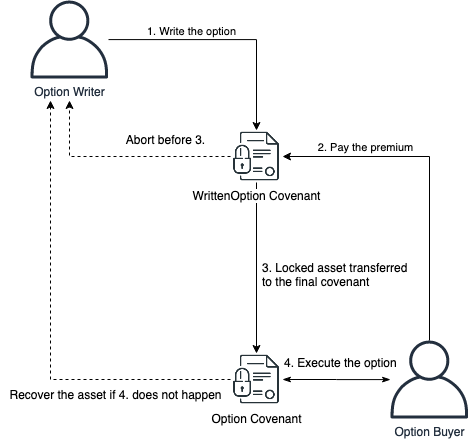

The diagram above was exported from draw.io. Its source (the exported page's mxGraphModel, read from the mxfile embedded in the PNG):
<mxGraphModel dx="946" dy="531" grid="1" gridSize="10" guides="1" tooltips="1" connect="1" arrows="1" fold="1" page="1" pageScale="1" pageWidth="500" pageHeight="500" math="0" shadow="0">
  <root>
    <mxCell id="0" />
    <mxCell id="1" parent="0" />
    <mxCell id="j3jBanoCp4nrc7J3X0rA-16" style="edgeStyle=orthogonalEdgeStyle;rounded=0;orthogonalLoop=1;jettySize=auto;html=1;dashed=1;" edge="1" parent="1" source="j3jBanoCp4nrc7J3X0rA-5">
      <mxGeometry relative="1" as="geometry">
        <mxPoint x="79" y="140" as="targetPoint" />
      </mxGeometry>
    </mxCell>
    <mxCell id="j3jBanoCp4nrc7J3X0rA-6" style="edgeStyle=orthogonalEdgeStyle;rounded=0;orthogonalLoop=1;jettySize=auto;html=1;" edge="1" parent="1" source="j3jBanoCp4nrc7J3X0rA-1" target="j3jBanoCp4nrc7J3X0rA-5">
      <mxGeometry relative="1" as="geometry" />
    </mxCell>
    <mxCell id="j3jBanoCp4nrc7J3X0rA-8" value="1. Write the option" style="edgeLabel;html=1;align=center;verticalAlign=middle;resizable=0;points=[];" vertex="1" connectable="0" parent="j3jBanoCp4nrc7J3X0rA-6">
      <mxGeometry x="-0.3556" y="1" relative="1" as="geometry">
        <mxPoint x="5" y="-8.1" as="offset" />
      </mxGeometry>
    </mxCell>
    <mxCell id="j3jBanoCp4nrc7J3X0rA-1" value="&lt;div&gt;Option Writer&lt;/div&gt;" style="outlineConnect=0;fontColor=#232F3E;gradientColor=none;fillColor=#232F3E;strokeColor=none;dashed=0;verticalLabelPosition=bottom;verticalAlign=top;align=center;html=1;fontSize=12;fontStyle=0;aspect=fixed;pointerEvents=1;shape=mxgraph.aws4.user;" vertex="1" parent="1">
      <mxGeometry x="40" y="40" width="78" height="78" as="geometry" />
    </mxCell>
    <mxCell id="j3jBanoCp4nrc7J3X0rA-11" style="edgeStyle=orthogonalEdgeStyle;rounded=0;orthogonalLoop=1;jettySize=auto;html=1;entryX=1;entryY=0.5;entryDx=0;entryDy=0;strokeColor=#000000;" edge="1" parent="1" source="j3jBanoCp4nrc7J3X0rA-2" target="j3jBanoCp4nrc7J3X0rA-5">
      <mxGeometry relative="1" as="geometry">
        <Array as="points">
          <mxPoint x="439" y="196" />
        </Array>
      </mxGeometry>
    </mxCell>
    <mxCell id="j3jBanoCp4nrc7J3X0rA-19" value="" style="edgeStyle=orthogonalEdgeStyle;rounded=0;orthogonalLoop=1;jettySize=auto;html=1;strokeColor=#000000;startArrow=classicThin;startFill=1;endArrow=classicThin;endFill=1;" edge="1" parent="1" source="j3jBanoCp4nrc7J3X0rA-2" target="j3jBanoCp4nrc7J3X0rA-12">
      <mxGeometry relative="1" as="geometry" />
    </mxCell>
    <mxCell id="j3jBanoCp4nrc7J3X0rA-2" value="&lt;div&gt;Option Buyer&lt;/div&gt;" style="outlineConnect=0;fontColor=#232F3E;gradientColor=none;fillColor=#232F3E;strokeColor=none;dashed=0;verticalLabelPosition=bottom;verticalAlign=top;align=center;html=1;fontSize=12;fontStyle=0;aspect=fixed;pointerEvents=1;shape=mxgraph.aws4.user;" vertex="1" parent="1">
      <mxGeometry x="400" y="380" width="78" height="78" as="geometry" />
    </mxCell>
    <mxCell id="j3jBanoCp4nrc7J3X0rA-15" style="edgeStyle=orthogonalEdgeStyle;rounded=0;orthogonalLoop=1;jettySize=auto;html=1;entryX=0.5;entryY=0;entryDx=0;entryDy=0;strokeColor=#000000;" edge="1" parent="1" source="j3jBanoCp4nrc7J3X0rA-5" target="j3jBanoCp4nrc7J3X0rA-12">
      <mxGeometry relative="1" as="geometry" />
    </mxCell>
    <mxCell id="j3jBanoCp4nrc7J3X0rA-5" value="WrittenOption Covenant" style="shape=image;html=1;verticalAlign=top;verticalLabelPosition=bottom;labelBackgroundColor=#ffffff;imageAspect=0;aspect=fixed;image=https://cdn1.iconfinder.com/data/icons/cryptocurrency-blockchain-fintech-free/32/Cryptocurrency_digital_contract-128.png" vertex="1" parent="1">
      <mxGeometry x="240" y="170" width="52" height="52" as="geometry" />
    </mxCell>
    <mxCell id="j3jBanoCp4nrc7J3X0rA-9" value="2. Pay the premium" style="edgeLabel;html=1;align=center;verticalAlign=middle;resizable=0;points=[];" vertex="1" connectable="0" parent="1">
      <mxGeometry x="370" y="190" as="geometry">
        <mxPoint x="4" y="-4" as="offset" />
      </mxGeometry>
    </mxCell>
    <mxCell id="j3jBanoCp4nrc7J3X0rA-12" value="Option Covenant" style="shape=image;html=1;verticalAlign=top;verticalLabelPosition=bottom;labelBackgroundColor=#ffffff;imageAspect=0;aspect=fixed;image=https://cdn1.iconfinder.com/data/icons/cryptocurrency-blockchain-fintech-free/32/Cryptocurrency_digital_contract-128.png" vertex="1" parent="1">
      <mxGeometry x="240" y="393" width="52" height="52" as="geometry" />
    </mxCell>
    <mxCell id="j3jBanoCp4nrc7J3X0rA-17" value="Abort before 3." style="text;html=1;align=center;verticalAlign=middle;resizable=0;points=[];autosize=1;" vertex="1" parent="1">
      <mxGeometry x="130" y="170" width="90" height="20" as="geometry" />
    </mxCell>
    <mxCell id="j3jBanoCp4nrc7J3X0rA-18" value="&lt;div&gt;3. Locked asset transferred&lt;/div&gt;&lt;div&gt;to the final covenant&lt;/div&gt;" style="text;html=1;align=left;verticalAlign=middle;resizable=0;points=[];autosize=1;" vertex="1" parent="1">
      <mxGeometry x="270" y="300" width="160" height="30" as="geometry" />
    </mxCell>
    <mxCell id="j3jBanoCp4nrc7J3X0rA-20" value="&lt;div&gt;4. Execute the option&lt;br&gt;&lt;/div&gt;" style="text;html=1;align=left;verticalAlign=middle;resizable=0;points=[];autosize=1;" vertex="1" parent="1">
      <mxGeometry x="292" y="393" width="130" height="20" as="geometry" />
    </mxCell>
    <mxCell id="j3jBanoCp4nrc7J3X0rA-22" style="edgeStyle=orthogonalEdgeStyle;rounded=0;orthogonalLoop=1;jettySize=auto;html=1;dashed=1;" edge="1" parent="1" source="j3jBanoCp4nrc7J3X0rA-12">
      <mxGeometry relative="1" as="geometry">
        <mxPoint x="231" y="426" as="sourcePoint" />
        <mxPoint x="60" y="140" as="targetPoint" />
      </mxGeometry>
    </mxCell>
    <mxCell id="j3jBanoCp4nrc7J3X0rA-23" value="Recover the asset if 4. does not happen" style="text;html=1;align=center;verticalAlign=middle;resizable=0;points=[];autosize=1;" vertex="1" parent="1">
      <mxGeometry x="10" y="425" width="230" height="20" as="geometry" />
    </mxCell>
  </root>
</mxGraphModel>